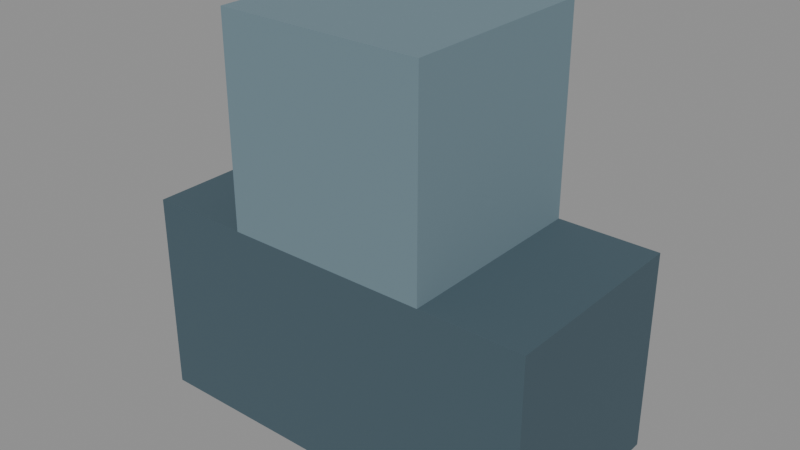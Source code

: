 # Source: sb03.arch-foot.blend  (saved by Blender 5.1.30; exported with 4.5.12 LTS)
import bpy
from mathutils import Matrix  # noqa: F401  (used for matrix-valued properties, if any)

bpy.ops.wm.read_factory_settings(use_empty=True)
scene = bpy.context.scene
scene.name = 'Scene'

# ---- collections
col_vw_sb03_arch_foot = bpy.data.collections.new('VW.sb03.arch-foot'); scene.collection.children.link(col_vw_sb03_arch_foot)

# ---- materials (node trees are filled in below, after node groups)
mat_vw_sb03_arch_foot_stone_dark = bpy.data.materials.new('VW.sb03.arch-foot.stone.dark')
mat_vw_sb03_arch_foot_stone_dark.diffuse_color = (0.05925, 0.1005, 0.126, 1.0)
mat_vw_sb03_arch_foot_stone_base = bpy.data.materials.new('VW.sb03.arch-foot.stone.base')
mat_vw_sb03_arch_foot_stone_base.diffuse_color = (0.1549, 0.233, 0.2738, 1.0)

# ---- material node trees
mat_vw_sb03_arch_foot_stone_dark.use_nodes = True; mat_vw_sb03_arch_foot_stone_dark.node_tree.nodes.clear()
_N = mat_vw_sb03_arch_foot_stone_dark.node_tree.nodes; _L = mat_vw_sb03_arch_foot_stone_dark.node_tree.links
n0 = _N.new('ShaderNodeBsdfPrincipled'); n0.name = 'Principled BSDF'; n0.location = (-200, 100)
n0.inputs[0].default_value = (0.05925, 0.1005, 0.126, 1.0)
n0.inputs[2].default_value = 0.9
n0.inputs[27].default_value = (0.05925, 0.1005, 0.126, 1.0)
n1 = _N.new('ShaderNodeOutputMaterial'); n1.name = 'Material Output'; n1.location = (200, 100)
_L.new(n0.outputs[0], n1.inputs[0])
n1.is_active_output = True
mat_vw_sb03_arch_foot_stone_base.use_nodes = True; mat_vw_sb03_arch_foot_stone_base.node_tree.nodes.clear()
_N = mat_vw_sb03_arch_foot_stone_base.node_tree.nodes; _L = mat_vw_sb03_arch_foot_stone_base.node_tree.links
n0 = _N.new('ShaderNodeBsdfPrincipled'); n0.name = 'Principled BSDF'; n0.location = (-200, 100)
n0.inputs[0].default_value = (0.1549, 0.233, 0.2738, 1.0)
n0.inputs[2].default_value = 0.9
n0.inputs[27].default_value = (0.1549, 0.233, 0.2738, 1.0)
n1 = _N.new('ShaderNodeOutputMaterial'); n1.name = 'Material Output'; n1.location = (200, 100)
_L.new(n0.outputs[0], n1.inputs[0])
n1.is_active_output = True

# ---- meshes
me_vw_block = bpy.data.meshes.new('VW.block')
me_vw_block.from_pydata([(-0.25, -0.125, 0.0), (0.25, -0.125, 0.0), (0.25, 0.125, 0.0), (-0.25, 0.125, 0.0), (-0.25, -0.125, 0.25), (0.25, -0.125, 0.25), (0.25, 0.125, 0.25), (-0.25, 0.125, 0.25)], [], [(0, 3, 2, 1), (4, 5, 6, 7), (0, 1, 5, 4), (1, 2, 6, 5), (2, 3, 7, 6), (3, 0, 4, 7)])
me_vw_block.materials.append(mat_vw_sb03_arch_foot_stone_dark)
me_vw_block.update()
me_vw_block_001 = bpy.data.meshes.new('VW.block.001')
me_vw_block_001.from_pydata([(-0.125, -0.125, 0.0), (0.125, -0.125, 0.0), (0.125, 0.125, 0.0), (-0.125, 0.125, 0.0), (-0.125, -0.125, 0.25), (0.125, -0.125, 0.25), (0.125, 0.125, 0.25), (-0.125, 0.125, 0.25)], [], [(0, 3, 2, 1), (4, 5, 6, 7), (0, 1, 5, 4), (1, 2, 6, 5), (2, 3, 7, 6), (3, 0, 4, 7)])
me_vw_block_001.materials.append(mat_vw_sb03_arch_foot_stone_base)
me_vw_block_001.update()

# ---- objects
ob_vw_plinth = bpy.data.objects.new('VW.plinth', me_vw_block)
ob_vw_springer = bpy.data.objects.new('VW.springer', me_vw_block_001)

# ---- transforms, parenting, visibility, modifiers, constraints
ob_vw_plinth.location = (0.0, 0.0, 0.0)
ob_vw_springer.location = (0.0, 0.0, 0.25)

# ---- collection membership
col_vw_sb03_arch_foot.objects.link(ob_vw_plinth)
col_vw_sb03_arch_foot.objects.link(ob_vw_springer)

# ---- scene / render settings (as saved in the file)
scene.frame_start = 1; scene.frame_end = 250; scene.frame_set(1)
scene.render.engine = 'BLENDER_EEVEE_NEXT'
scene.render.bake_bias = 0.0
scene.render.bake_samples = 0
scene.cycles.sampling_pattern = 'TABULATED_SOBOL'
scene.eevee.use_volume_custom_range = False
bpy.context.view_layer.update()

# ---- added for rendering (the .blend has no active camera and no usable light): camera, sun + grey world if the file has none
cam_auto = bpy.data.cameras.new('AutoCamera')
cam_auto.lens = 50.0
cam_auto.sensor_width = 36.0
cam_auto.clip_end = 1000.0
ob_auto_camera = bpy.data.objects.new('AutoCamera', cam_auto)
scene.collection.objects.link(ob_auto_camera)
ob_auto_camera.location = (0.693918, -0.832702, 0.805135)
ob_auto_camera.rotation_euler = (1.09748, -7.21219e-08, 0.694738)
scene.camera = ob_auto_camera
light_auto_sun = bpy.data.lights.new('AutoSun', 'SUN')
light_auto_sun.energy = 3.0
light_auto_sun.angle = 0.0523599
ob_auto_sun = bpy.data.objects.new('AutoSun', light_auto_sun)
scene.collection.objects.link(ob_auto_sun)
ob_auto_sun.rotation_euler = (0.872665, 0.174533, 0.523599)
if scene.world is None:
    world_auto = bpy.data.worlds.new('AutoWorld')
    world_auto.color = (0.3, 0.3, 0.3)
    scene.world = world_auto
bpy.context.view_layer.update()
